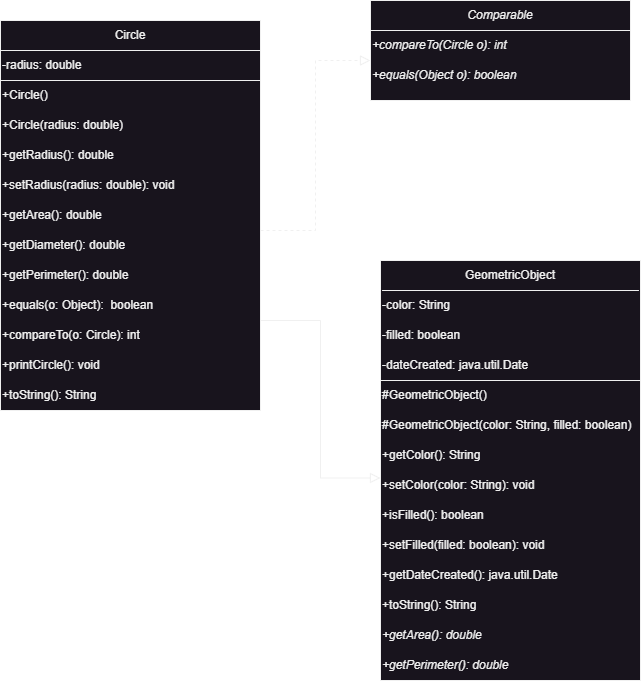

The diagram above was exported from draw.io. Its source (the exported page's mxGraphModel, read from the mxfile embedded in the PNG):
<mxGraphModel dx="792" dy="820" grid="1" gridSize="10" guides="1" tooltips="1" connect="1" arrows="1" fold="1" page="1" pageScale="1" pageWidth="827" pageHeight="1169" math="0" shadow="0">
  <root>
    <mxCell id="WIyWlLk6GJQsqaUBKTNV-0" />
    <mxCell id="WIyWlLk6GJQsqaUBKTNV-1" parent="WIyWlLk6GJQsqaUBKTNV-0" />
    <mxCell id="pLkIE-ONHjzRwXJPtNMz-0" value="" style="rounded=0;whiteSpace=wrap;html=1;" vertex="1" parent="WIyWlLk6GJQsqaUBKTNV-1">
      <mxGeometry x="90" y="180" width="260" height="390" as="geometry" />
    </mxCell>
    <mxCell id="pLkIE-ONHjzRwXJPtNMz-1" value="" style="rounded=0;whiteSpace=wrap;html=1;" vertex="1" parent="WIyWlLk6GJQsqaUBKTNV-1">
      <mxGeometry x="470" y="420" width="260" height="420" as="geometry" />
    </mxCell>
    <mxCell id="pLkIE-ONHjzRwXJPtNMz-2" value="" style="rounded=0;whiteSpace=wrap;html=1;" vertex="1" parent="WIyWlLk6GJQsqaUBKTNV-1">
      <mxGeometry x="460" y="160" width="260" height="100" as="geometry" />
    </mxCell>
    <mxCell id="pLkIE-ONHjzRwXJPtNMz-3" value="" style="endArrow=none;html=1;rounded=0;entryX=1;entryY=0.25;entryDx=0;entryDy=0;exitX=0;exitY=0.25;exitDx=0;exitDy=0;" edge="1" parent="WIyWlLk6GJQsqaUBKTNV-1">
      <mxGeometry width="50" height="50" relative="1" as="geometry">
        <mxPoint x="460" y="190" as="sourcePoint" />
        <mxPoint x="720" y="190" as="targetPoint" />
      </mxGeometry>
    </mxCell>
    <mxCell id="pLkIE-ONHjzRwXJPtNMz-4" value="" style="endArrow=none;html=1;rounded=0;exitX=0;exitY=1;exitDx=0;exitDy=0;entryX=1;entryY=1;entryDx=0;entryDy=0;" edge="1" parent="WIyWlLk6GJQsqaUBKTNV-1" source="pLkIE-ONHjzRwXJPtNMz-6" target="pLkIE-ONHjzRwXJPtNMz-6">
      <mxGeometry width="50" height="50" relative="1" as="geometry">
        <mxPoint x="87.00999999999996" y="211.8000000000001" as="sourcePoint" />
        <mxPoint x="352.99000000000007" y="209.99999999999991" as="targetPoint" />
      </mxGeometry>
    </mxCell>
    <mxCell id="pLkIE-ONHjzRwXJPtNMz-5" value="" style="endArrow=none;html=1;rounded=0;entryX=0.992;entryY=0.165;entryDx=0;entryDy=0;exitX=0.004;exitY=0.165;exitDx=0;exitDy=0;exitPerimeter=0;entryPerimeter=0;" edge="1" parent="WIyWlLk6GJQsqaUBKTNV-1">
      <mxGeometry width="50" height="50" relative="1" as="geometry">
        <mxPoint x="471.55999999999995" y="450.00000000000006" as="sourcePoint" />
        <mxPoint x="728.44" y="450.00000000000006" as="targetPoint" />
      </mxGeometry>
    </mxCell>
    <mxCell id="pLkIE-ONHjzRwXJPtNMz-6" value="Circle" style="text;html=1;strokeColor=none;fillColor=none;align=center;verticalAlign=middle;whiteSpace=wrap;rounded=0;" vertex="1" parent="WIyWlLk6GJQsqaUBKTNV-1">
      <mxGeometry x="90" y="180" width="260" height="30" as="geometry" />
    </mxCell>
    <mxCell id="pLkIE-ONHjzRwXJPtNMz-9" value="&lt;i&gt;Comparable&lt;/i&gt;" style="text;html=1;strokeColor=none;fillColor=none;align=center;verticalAlign=middle;whiteSpace=wrap;rounded=0;" vertex="1" parent="WIyWlLk6GJQsqaUBKTNV-1">
      <mxGeometry x="460" y="160" width="260" height="30" as="geometry" />
    </mxCell>
    <mxCell id="pLkIE-ONHjzRwXJPtNMz-10" value="GeometricObject" style="text;html=1;strokeColor=none;fillColor=none;align=center;verticalAlign=middle;whiteSpace=wrap;rounded=0;" vertex="1" parent="WIyWlLk6GJQsqaUBKTNV-1">
      <mxGeometry x="470" y="420" width="260" height="30" as="geometry" />
    </mxCell>
    <mxCell id="pLkIE-ONHjzRwXJPtNMz-11" value="&lt;i&gt;+compareTo(Circle o): int&lt;/i&gt;" style="text;html=1;strokeColor=none;fillColor=none;align=left;verticalAlign=middle;whiteSpace=wrap;rounded=0;" vertex="1" parent="WIyWlLk6GJQsqaUBKTNV-1">
      <mxGeometry x="460" y="190" width="260" height="30" as="geometry" />
    </mxCell>
    <mxCell id="pLkIE-ONHjzRwXJPtNMz-12" value="&lt;i&gt;+equals(Object o): boolean&lt;/i&gt;" style="text;html=1;strokeColor=none;fillColor=none;align=left;verticalAlign=middle;whiteSpace=wrap;rounded=0;" vertex="1" parent="WIyWlLk6GJQsqaUBKTNV-1">
      <mxGeometry x="460" y="220" width="260" height="30" as="geometry" />
    </mxCell>
    <mxCell id="pLkIE-ONHjzRwXJPtNMz-13" value="+getRadius(): double" style="text;html=1;strokeColor=none;fillColor=none;align=left;verticalAlign=middle;whiteSpace=wrap;rounded=0;" vertex="1" parent="WIyWlLk6GJQsqaUBKTNV-1">
      <mxGeometry x="90" y="300" width="260" height="30" as="geometry" />
    </mxCell>
    <mxCell id="pLkIE-ONHjzRwXJPtNMz-14" value="+Circle(radius: double)" style="text;html=1;strokeColor=none;fillColor=none;align=left;verticalAlign=middle;whiteSpace=wrap;rounded=0;" vertex="1" parent="WIyWlLk6GJQsqaUBKTNV-1">
      <mxGeometry x="90" y="270" width="260" height="30" as="geometry" />
    </mxCell>
    <mxCell id="pLkIE-ONHjzRwXJPtNMz-15" value="+Circle()" style="text;html=1;strokeColor=none;fillColor=none;align=left;verticalAlign=middle;whiteSpace=wrap;rounded=0;" vertex="1" parent="WIyWlLk6GJQsqaUBKTNV-1">
      <mxGeometry x="90" y="240" width="260" height="30" as="geometry" />
    </mxCell>
    <mxCell id="pLkIE-ONHjzRwXJPtNMz-16" value="-radius: double" style="text;html=1;strokeColor=none;fillColor=none;align=left;verticalAlign=middle;whiteSpace=wrap;rounded=0;" vertex="1" parent="WIyWlLk6GJQsqaUBKTNV-1">
      <mxGeometry x="90" y="210" width="260" height="30" as="geometry" />
    </mxCell>
    <mxCell id="pLkIE-ONHjzRwXJPtNMz-17" value="" style="endArrow=none;html=1;rounded=0;entryX=1;entryY=1;entryDx=0;entryDy=0;exitX=0;exitY=1;exitDx=0;exitDy=0;" edge="1" parent="WIyWlLk6GJQsqaUBKTNV-1" source="pLkIE-ONHjzRwXJPtNMz-16" target="pLkIE-ONHjzRwXJPtNMz-16">
      <mxGeometry width="50" height="50" relative="1" as="geometry">
        <mxPoint x="370" y="400" as="sourcePoint" />
        <mxPoint x="420" y="350" as="targetPoint" />
      </mxGeometry>
    </mxCell>
    <mxCell id="pLkIE-ONHjzRwXJPtNMz-18" value="+printCircle(): void" style="text;html=1;strokeColor=none;fillColor=none;align=left;verticalAlign=middle;whiteSpace=wrap;rounded=0;" vertex="1" parent="WIyWlLk6GJQsqaUBKTNV-1">
      <mxGeometry x="90" y="510" width="260" height="30" as="geometry" />
    </mxCell>
    <mxCell id="pLkIE-ONHjzRwXJPtNMz-19" value="+compareTo(o: Circle): int" style="text;html=1;strokeColor=none;fillColor=none;align=left;verticalAlign=middle;whiteSpace=wrap;rounded=0;" vertex="1" parent="WIyWlLk6GJQsqaUBKTNV-1">
      <mxGeometry x="90" y="480" width="260" height="30" as="geometry" />
    </mxCell>
    <mxCell id="pLkIE-ONHjzRwXJPtNMz-20" value="+equals(o: Object):&amp;nbsp; boolean" style="text;html=1;strokeColor=none;fillColor=none;align=left;verticalAlign=middle;whiteSpace=wrap;rounded=0;" vertex="1" parent="WIyWlLk6GJQsqaUBKTNV-1">
      <mxGeometry x="90" y="450" width="260" height="30" as="geometry" />
    </mxCell>
    <mxCell id="pLkIE-ONHjzRwXJPtNMz-21" value="+getPerimeter(): double" style="text;html=1;strokeColor=none;fillColor=none;align=left;verticalAlign=middle;whiteSpace=wrap;rounded=0;" vertex="1" parent="WIyWlLk6GJQsqaUBKTNV-1">
      <mxGeometry x="90" y="420" width="260" height="30" as="geometry" />
    </mxCell>
    <mxCell id="pLkIE-ONHjzRwXJPtNMz-22" value="+getDiameter(): double" style="text;html=1;strokeColor=none;fillColor=none;align=left;verticalAlign=middle;whiteSpace=wrap;rounded=0;" vertex="1" parent="WIyWlLk6GJQsqaUBKTNV-1">
      <mxGeometry x="90" y="390" width="260" height="30" as="geometry" />
    </mxCell>
    <mxCell id="pLkIE-ONHjzRwXJPtNMz-23" value="+getArea(): double" style="text;html=1;strokeColor=none;fillColor=none;align=left;verticalAlign=middle;whiteSpace=wrap;rounded=0;" vertex="1" parent="WIyWlLk6GJQsqaUBKTNV-1">
      <mxGeometry x="90" y="360" width="260" height="30" as="geometry" />
    </mxCell>
    <mxCell id="pLkIE-ONHjzRwXJPtNMz-24" value="+setRadius(radius: double): void" style="text;html=1;strokeColor=none;fillColor=none;align=left;verticalAlign=middle;whiteSpace=wrap;rounded=0;" vertex="1" parent="WIyWlLk6GJQsqaUBKTNV-1">
      <mxGeometry x="90" y="330" width="260" height="30" as="geometry" />
    </mxCell>
    <mxCell id="pLkIE-ONHjzRwXJPtNMz-25" value="+toString(): String" style="text;html=1;strokeColor=none;fillColor=none;align=left;verticalAlign=middle;whiteSpace=wrap;rounded=0;" vertex="1" parent="WIyWlLk6GJQsqaUBKTNV-1">
      <mxGeometry x="90" y="540" width="260" height="30" as="geometry" />
    </mxCell>
    <mxCell id="pLkIE-ONHjzRwXJPtNMz-26" value="+toString(): String" style="text;html=1;strokeColor=none;fillColor=none;align=left;verticalAlign=middle;whiteSpace=wrap;rounded=0;" vertex="1" parent="WIyWlLk6GJQsqaUBKTNV-1">
      <mxGeometry x="470" y="750" width="260" height="30" as="geometry" />
    </mxCell>
    <mxCell id="pLkIE-ONHjzRwXJPtNMz-27" value="+getDateCreated(): java.util.Date" style="text;html=1;strokeColor=none;fillColor=none;align=left;verticalAlign=middle;whiteSpace=wrap;rounded=0;" vertex="1" parent="WIyWlLk6GJQsqaUBKTNV-1">
      <mxGeometry x="470" y="720" width="260" height="30" as="geometry" />
    </mxCell>
    <mxCell id="pLkIE-ONHjzRwXJPtNMz-28" value="+setFilled(filled: boolean): void" style="text;html=1;strokeColor=none;fillColor=none;align=left;verticalAlign=middle;whiteSpace=wrap;rounded=0;" vertex="1" parent="WIyWlLk6GJQsqaUBKTNV-1">
      <mxGeometry x="470" y="690" width="260" height="30" as="geometry" />
    </mxCell>
    <mxCell id="pLkIE-ONHjzRwXJPtNMz-29" value="+isFilled(): boolean" style="text;html=1;strokeColor=none;fillColor=none;align=left;verticalAlign=middle;whiteSpace=wrap;rounded=0;" vertex="1" parent="WIyWlLk6GJQsqaUBKTNV-1">
      <mxGeometry x="470" y="660" width="260" height="30" as="geometry" />
    </mxCell>
    <mxCell id="pLkIE-ONHjzRwXJPtNMz-30" value="+setColor(color: String): void" style="text;html=1;strokeColor=none;fillColor=none;align=left;verticalAlign=middle;whiteSpace=wrap;rounded=0;" vertex="1" parent="WIyWlLk6GJQsqaUBKTNV-1">
      <mxGeometry x="470" y="630" width="260" height="30" as="geometry" />
    </mxCell>
    <mxCell id="pLkIE-ONHjzRwXJPtNMz-31" value="+getColor(): String" style="text;html=1;strokeColor=none;fillColor=none;align=left;verticalAlign=middle;whiteSpace=wrap;rounded=0;" vertex="1" parent="WIyWlLk6GJQsqaUBKTNV-1">
      <mxGeometry x="470" y="600" width="260" height="30" as="geometry" />
    </mxCell>
    <mxCell id="pLkIE-ONHjzRwXJPtNMz-32" value="#GeometricObject(color: String, filled: boolean)" style="text;html=1;strokeColor=none;fillColor=none;align=left;verticalAlign=middle;whiteSpace=wrap;rounded=0;" vertex="1" parent="WIyWlLk6GJQsqaUBKTNV-1">
      <mxGeometry x="470" y="570" width="260" height="30" as="geometry" />
    </mxCell>
    <mxCell id="pLkIE-ONHjzRwXJPtNMz-33" value="#GeometricObject()" style="text;html=1;strokeColor=none;fillColor=none;align=left;verticalAlign=middle;whiteSpace=wrap;rounded=0;" vertex="1" parent="WIyWlLk6GJQsqaUBKTNV-1">
      <mxGeometry x="470" y="540" width="260" height="30" as="geometry" />
    </mxCell>
    <mxCell id="pLkIE-ONHjzRwXJPtNMz-34" value="-dateCreated: java.util.Date" style="text;html=1;strokeColor=none;fillColor=none;align=left;verticalAlign=middle;whiteSpace=wrap;rounded=0;" vertex="1" parent="WIyWlLk6GJQsqaUBKTNV-1">
      <mxGeometry x="470" y="510" width="260" height="30" as="geometry" />
    </mxCell>
    <mxCell id="pLkIE-ONHjzRwXJPtNMz-35" value="-filled: boolean" style="text;html=1;strokeColor=none;fillColor=none;align=left;verticalAlign=middle;whiteSpace=wrap;rounded=0;" vertex="1" parent="WIyWlLk6GJQsqaUBKTNV-1">
      <mxGeometry x="470" y="480" width="260" height="30" as="geometry" />
    </mxCell>
    <mxCell id="pLkIE-ONHjzRwXJPtNMz-36" value="-color: String" style="text;html=1;strokeColor=none;fillColor=none;align=left;verticalAlign=middle;whiteSpace=wrap;rounded=0;" vertex="1" parent="WIyWlLk6GJQsqaUBKTNV-1">
      <mxGeometry x="470" y="450" width="260" height="30" as="geometry" />
    </mxCell>
    <mxCell id="pLkIE-ONHjzRwXJPtNMz-37" value="" style="endArrow=none;html=1;rounded=0;entryX=0;entryY=1;entryDx=0;entryDy=0;exitX=1;exitY=1;exitDx=0;exitDy=0;" edge="1" parent="WIyWlLk6GJQsqaUBKTNV-1" source="pLkIE-ONHjzRwXJPtNMz-34" target="pLkIE-ONHjzRwXJPtNMz-34">
      <mxGeometry width="50" height="50" relative="1" as="geometry">
        <mxPoint x="370" y="500" as="sourcePoint" />
        <mxPoint x="420" y="450" as="targetPoint" />
      </mxGeometry>
    </mxCell>
    <mxCell id="pLkIE-ONHjzRwXJPtNMz-38" value="&lt;i&gt;+getPerimeter(): double&lt;/i&gt;" style="text;html=1;strokeColor=none;fillColor=none;align=left;verticalAlign=middle;whiteSpace=wrap;rounded=0;" vertex="1" parent="WIyWlLk6GJQsqaUBKTNV-1">
      <mxGeometry x="470" y="810" width="260" height="30" as="geometry" />
    </mxCell>
    <mxCell id="pLkIE-ONHjzRwXJPtNMz-39" value="&lt;i&gt;+getArea(): double&lt;/i&gt;" style="text;html=1;strokeColor=none;fillColor=none;align=left;verticalAlign=middle;whiteSpace=wrap;rounded=0;" vertex="1" parent="WIyWlLk6GJQsqaUBKTNV-1">
      <mxGeometry x="470" y="780" width="260" height="30" as="geometry" />
    </mxCell>
    <mxCell id="pLkIE-ONHjzRwXJPtNMz-40" value="" style="edgeStyle=elbowEdgeStyle;elbow=horizontal;endArrow=block;html=1;curved=0;rounded=0;endSize=8;startSize=8;entryX=0;entryY=1;entryDx=0;entryDy=0;endFill=0;dashed=1;" edge="1" parent="WIyWlLk6GJQsqaUBKTNV-1" target="pLkIE-ONHjzRwXJPtNMz-11">
      <mxGeometry width="50" height="50" relative="1" as="geometry">
        <mxPoint x="350" y="390" as="sourcePoint" />
        <mxPoint x="400" y="340" as="targetPoint" />
      </mxGeometry>
    </mxCell>
    <mxCell id="pLkIE-ONHjzRwXJPtNMz-41" value="" style="edgeStyle=elbowEdgeStyle;elbow=horizontal;endArrow=block;html=1;curved=0;rounded=0;endSize=8;startSize=8;entryX=0;entryY=0.25;entryDx=0;entryDy=0;endFill=0;" edge="1" parent="WIyWlLk6GJQsqaUBKTNV-1" target="pLkIE-ONHjzRwXJPtNMz-30">
      <mxGeometry width="50" height="50" relative="1" as="geometry">
        <mxPoint x="350" y="480" as="sourcePoint" />
        <mxPoint x="400" y="430" as="targetPoint" />
      </mxGeometry>
    </mxCell>
  </root>
</mxGraphModel>